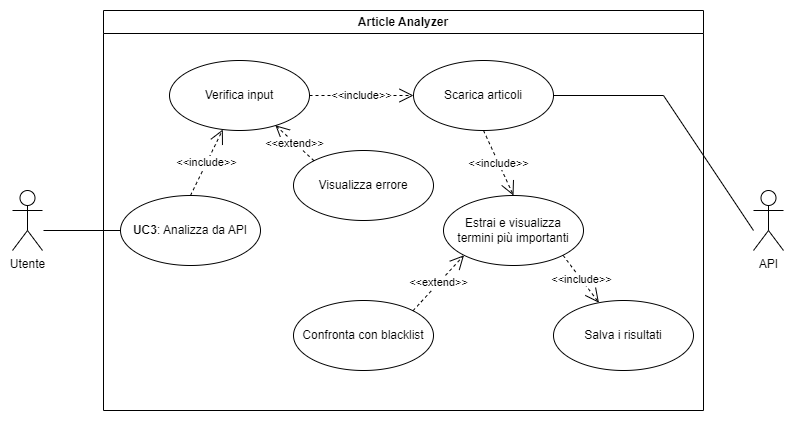

The diagram above was exported from draw.io. Its source (the exported page's mxGraphModel, read from the mxfile embedded in the PNG):
<mxGraphModel dx="1180" dy="862" grid="1" gridSize="10" guides="1" tooltips="1" connect="1" arrows="1" fold="1" page="1" pageScale="1" pageWidth="827" pageHeight="1169" math="0" shadow="0">
  <root>
    <mxCell id="0" />
    <mxCell id="1" parent="0" />
    <mxCell id="Seb62v4Z76DbfkRol8pr-1" value="Utente" style="shape=umlActor;verticalLabelPosition=bottom;verticalAlign=top;html=1;" parent="1" vertex="1">
      <mxGeometry x="29" y="220" width="30" height="60" as="geometry" />
    </mxCell>
    <mxCell id="Seb62v4Z76DbfkRol8pr-2" value="Article Analyzer" style="swimlane;whiteSpace=wrap;html=1;" parent="1" vertex="1">
      <mxGeometry x="120" y="40" width="600" height="400" as="geometry">
        <mxRectangle x="170" y="40" width="130" height="30" as="alternateBounds" />
      </mxGeometry>
    </mxCell>
    <mxCell id="Seb62v4Z76DbfkRol8pr-3" value="&lt;b&gt;UC3&lt;/b&gt;: Analizza da API" style="ellipse;whiteSpace=wrap;html=1;" parent="Seb62v4Z76DbfkRol8pr-2" vertex="1">
      <mxGeometry x="17" y="185" width="140" height="70" as="geometry" />
    </mxCell>
    <mxCell id="Seb62v4Z76DbfkRol8pr-4" value="Verifica input" style="ellipse;whiteSpace=wrap;html=1;" parent="Seb62v4Z76DbfkRol8pr-2" vertex="1">
      <mxGeometry x="66" y="50" width="140" height="70" as="geometry" />
    </mxCell>
    <mxCell id="Seb62v4Z76DbfkRol8pr-5" value="&amp;lt;&amp;lt;include&amp;gt;&amp;gt;" style="endArrow=open;endSize=12;dashed=1;html=1;rounded=0;exitX=0.5;exitY=0;exitDx=0;exitDy=0;" parent="Seb62v4Z76DbfkRol8pr-2" source="Seb62v4Z76DbfkRol8pr-3" target="Seb62v4Z76DbfkRol8pr-4" edge="1">
      <mxGeometry width="160" relative="1" as="geometry">
        <mxPoint x="107" y="170" as="sourcePoint" />
        <mxPoint x="177" y="190" as="targetPoint" />
      </mxGeometry>
    </mxCell>
    <mxCell id="Seb62v4Z76DbfkRol8pr-6" value="Scarica articoli" style="ellipse;whiteSpace=wrap;html=1;" parent="Seb62v4Z76DbfkRol8pr-2" vertex="1">
      <mxGeometry x="310" y="50" width="140" height="70" as="geometry" />
    </mxCell>
    <mxCell id="Seb62v4Z76DbfkRol8pr-7" value="Confronta con blacklist" style="ellipse;whiteSpace=wrap;html=1;" parent="Seb62v4Z76DbfkRol8pr-2" vertex="1">
      <mxGeometry x="190" y="290" width="140" height="70" as="geometry" />
    </mxCell>
    <mxCell id="Seb62v4Z76DbfkRol8pr-8" value="&amp;lt;&amp;lt;include&amp;gt;&amp;gt;" style="endArrow=open;endSize=12;dashed=1;html=1;rounded=0;exitX=1;exitY=0.5;exitDx=0;exitDy=0;entryX=0;entryY=0.5;entryDx=0;entryDy=0;" parent="Seb62v4Z76DbfkRol8pr-2" source="Seb62v4Z76DbfkRol8pr-4" target="Seb62v4Z76DbfkRol8pr-6" edge="1">
      <mxGeometry width="160" relative="1" as="geometry">
        <mxPoint x="306" y="235" as="sourcePoint" />
        <mxPoint x="377" y="210" as="targetPoint" />
        <Array as="points" />
      </mxGeometry>
    </mxCell>
    <mxCell id="Seb62v4Z76DbfkRol8pr-9" value="&amp;lt;&amp;lt;extend&amp;gt;&amp;gt;" style="endArrow=open;endSize=12;dashed=1;html=1;rounded=0;exitX=1;exitY=0;exitDx=0;exitDy=0;entryX=0;entryY=1;entryDx=0;entryDy=0;" parent="Seb62v4Z76DbfkRol8pr-2" source="Seb62v4Z76DbfkRol8pr-7" target="Seb62v4Z76DbfkRol8pr-17" edge="1">
      <mxGeometry width="160" relative="1" as="geometry">
        <mxPoint x="107" y="290" as="sourcePoint" />
        <mxPoint x="267" y="290" as="targetPoint" />
      </mxGeometry>
    </mxCell>
    <mxCell id="Seb62v4Z76DbfkRol8pr-14" value="&amp;lt;&amp;lt;include&amp;gt;&amp;gt;" style="endArrow=open;endSize=12;dashed=1;html=1;rounded=0;exitX=1;exitY=1;exitDx=0;exitDy=0;" parent="Seb62v4Z76DbfkRol8pr-2" source="Seb62v4Z76DbfkRol8pr-17" target="Seb62v4Z76DbfkRol8pr-15" edge="1">
      <mxGeometry width="160" relative="1" as="geometry">
        <mxPoint x="467" y="314.5" as="sourcePoint" />
        <mxPoint x="510" y="260" as="targetPoint" />
      </mxGeometry>
    </mxCell>
    <mxCell id="Seb62v4Z76DbfkRol8pr-15" value="Salva i risultati" style="ellipse;whiteSpace=wrap;html=1;" parent="Seb62v4Z76DbfkRol8pr-2" vertex="1">
      <mxGeometry x="450" y="290" width="140" height="70" as="geometry" />
    </mxCell>
    <mxCell id="Seb62v4Z76DbfkRol8pr-17" value="Estrai e visualizza&lt;br&gt;termini più importanti" style="ellipse;whiteSpace=wrap;html=1;" parent="Seb62v4Z76DbfkRol8pr-2" vertex="1">
      <mxGeometry x="340" y="185" width="140" height="70" as="geometry" />
    </mxCell>
    <mxCell id="Seb62v4Z76DbfkRol8pr-18" value="&amp;lt;&amp;lt;include&amp;gt;&amp;gt;" style="endArrow=open;endSize=12;dashed=1;html=1;rounded=0;exitX=0.5;exitY=1;exitDx=0;exitDy=0;entryX=0.5;entryY=0;entryDx=0;entryDy=0;" parent="Seb62v4Z76DbfkRol8pr-2" source="Seb62v4Z76DbfkRol8pr-6" target="Seb62v4Z76DbfkRol8pr-17" edge="1">
      <mxGeometry width="160" relative="1" as="geometry">
        <mxPoint x="357" y="150" as="sourcePoint" />
        <mxPoint x="253" y="300" as="targetPoint" />
        <Array as="points" />
      </mxGeometry>
    </mxCell>
    <mxCell id="KQdUlIfGURF6c8DEV87k-1" value="Visualizza errore" style="ellipse;whiteSpace=wrap;html=1;" parent="Seb62v4Z76DbfkRol8pr-2" vertex="1">
      <mxGeometry x="190" y="140" width="140" height="70" as="geometry" />
    </mxCell>
    <mxCell id="KQdUlIfGURF6c8DEV87k-2" value="&amp;lt;&amp;lt;extend&amp;gt;&amp;gt;" style="endArrow=open;endSize=12;dashed=1;html=1;rounded=0;exitX=0;exitY=0;exitDx=0;exitDy=0;entryX=0.756;entryY=0.925;entryDx=0;entryDy=0;entryPerimeter=0;" parent="Seb62v4Z76DbfkRol8pr-2" source="KQdUlIfGURF6c8DEV87k-1" target="Seb62v4Z76DbfkRol8pr-4" edge="1">
      <mxGeometry width="160" relative="1" as="geometry">
        <mxPoint x="299" y="310" as="sourcePoint" />
        <mxPoint x="341" y="255" as="targetPoint" />
      </mxGeometry>
    </mxCell>
    <mxCell id="Seb62v4Z76DbfkRol8pr-16" value="" style="endArrow=none;html=1;rounded=0;entryX=0;entryY=0.5;entryDx=0;entryDy=0;" parent="1" target="Seb62v4Z76DbfkRol8pr-3" edge="1">
      <mxGeometry width="50" height="50" relative="1" as="geometry">
        <mxPoint x="60" y="260" as="sourcePoint" />
        <mxPoint x="156.00000000000017" y="270" as="targetPoint" />
      </mxGeometry>
    </mxCell>
    <mxCell id="OCZp45b0hOVZiMK6C8c8-1" value="API" style="shape=umlActor;verticalLabelPosition=bottom;verticalAlign=top;html=1;" parent="1" vertex="1">
      <mxGeometry x="770" y="220" width="30" height="60" as="geometry" />
    </mxCell>
    <mxCell id="OCZp45b0hOVZiMK6C8c8-2" value="" style="endArrow=none;html=1;rounded=0;exitX=1;exitY=0.5;exitDx=0;exitDy=0;" parent="1" source="Seb62v4Z76DbfkRol8pr-6" edge="1">
      <mxGeometry width="50" height="50" relative="1" as="geometry">
        <mxPoint x="390" y="370" as="sourcePoint" />
        <mxPoint x="770" y="260" as="targetPoint" />
        <Array as="points">
          <mxPoint x="680" y="125" />
        </Array>
      </mxGeometry>
    </mxCell>
  </root>
</mxGraphModel>